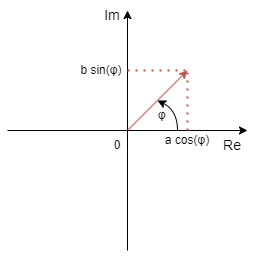

The diagram above was exported from draw.io. Its source (the exported page's mxGraphModel, read from the mxfile embedded in the PNG):
<mxGraphModel dx="819" dy="451" grid="1" gridSize="10" guides="1" tooltips="1" connect="1" arrows="1" fold="1" page="1" pageScale="1" pageWidth="827" pageHeight="1169" math="0" shadow="0">
  <root>
    <mxCell id="0" />
    <mxCell id="1" parent="0" />
    <mxCell id="txjSbKPTVyMxz2eppR7F-1" value="" style="endArrow=classic;html=1;rounded=0;" edge="1" parent="1">
      <mxGeometry width="50" height="50" relative="1" as="geometry">
        <mxPoint x="440" y="360" as="sourcePoint" />
        <mxPoint x="440" y="120" as="targetPoint" />
      </mxGeometry>
    </mxCell>
    <mxCell id="txjSbKPTVyMxz2eppR7F-2" value="" style="endArrow=classic;html=1;rounded=0;" edge="1" parent="1">
      <mxGeometry width="50" height="50" relative="1" as="geometry">
        <mxPoint x="320" y="240" as="sourcePoint" />
        <mxPoint x="560" y="240" as="targetPoint" />
      </mxGeometry>
    </mxCell>
    <mxCell id="txjSbKPTVyMxz2eppR7F-3" value="&lt;font style=&quot;font-size: 14px;&quot;&gt;Im&lt;/font&gt;" style="text;html=1;strokeColor=none;fillColor=none;align=center;verticalAlign=middle;whiteSpace=wrap;rounded=0;" vertex="1" parent="1">
      <mxGeometry x="410" y="110" width="30" height="30" as="geometry" />
    </mxCell>
    <mxCell id="txjSbKPTVyMxz2eppR7F-6" value="&lt;font style=&quot;font-size: 14px;&quot;&gt;Re&lt;/font&gt;" style="text;html=1;strokeColor=none;fillColor=none;align=center;verticalAlign=middle;whiteSpace=wrap;rounded=0;" vertex="1" parent="1">
      <mxGeometry x="530" y="240" width="30" height="30" as="geometry" />
    </mxCell>
    <mxCell id="txjSbKPTVyMxz2eppR7F-7" value="" style="endArrow=classic;html=1;rounded=0;fillColor=#f8cecc;strokeColor=#b85450;" edge="1" parent="1">
      <mxGeometry width="50" height="50" relative="1" as="geometry">
        <mxPoint x="440" y="240" as="sourcePoint" />
        <mxPoint x="500" y="180" as="targetPoint" />
      </mxGeometry>
    </mxCell>
    <mxCell id="txjSbKPTVyMxz2eppR7F-8" value="" style="endArrow=none;dashed=1;html=1;dashPattern=1 3;strokeWidth=2;rounded=0;fillColor=#f8cecc;strokeColor=#b85450;" edge="1" parent="1">
      <mxGeometry width="50" height="50" relative="1" as="geometry">
        <mxPoint x="500" y="240" as="sourcePoint" />
        <mxPoint x="500" y="180" as="targetPoint" />
      </mxGeometry>
    </mxCell>
    <mxCell id="txjSbKPTVyMxz2eppR7F-9" value="" style="endArrow=none;dashed=1;html=1;dashPattern=1 3;strokeWidth=2;rounded=0;fillColor=#f8cecc;strokeColor=#b85450;" edge="1" parent="1">
      <mxGeometry width="50" height="50" relative="1" as="geometry">
        <mxPoint x="440" y="180" as="sourcePoint" />
        <mxPoint x="500" y="180" as="targetPoint" />
      </mxGeometry>
    </mxCell>
    <mxCell id="txjSbKPTVyMxz2eppR7F-10" value="0" style="text;html=1;strokeColor=none;fillColor=none;align=center;verticalAlign=middle;whiteSpace=wrap;rounded=0;" vertex="1" parent="1">
      <mxGeometry x="420" y="240" width="20" height="30" as="geometry" />
    </mxCell>
    <mxCell id="txjSbKPTVyMxz2eppR7F-11" value="a cos(φ)" style="text;html=1;strokeColor=none;fillColor=none;align=center;verticalAlign=middle;whiteSpace=wrap;rounded=0;" vertex="1" parent="1">
      <mxGeometry x="470" y="240" width="60" height="20" as="geometry" />
    </mxCell>
    <mxCell id="txjSbKPTVyMxz2eppR7F-12" value="b sin(φ)" style="text;html=1;strokeColor=none;fillColor=none;align=center;verticalAlign=middle;whiteSpace=wrap;rounded=0;" vertex="1" parent="1">
      <mxGeometry x="389" y="170" width="50" height="20" as="geometry" />
    </mxCell>
    <mxCell id="txjSbKPTVyMxz2eppR7F-15" value="" style="curved=1;endArrow=classic;html=1;rounded=0;" edge="1" parent="1">
      <mxGeometry width="50" height="50" relative="1" as="geometry">
        <mxPoint x="490" y="240" as="sourcePoint" />
        <mxPoint x="470" y="210" as="targetPoint" />
        <Array as="points">
          <mxPoint x="490" y="240" />
          <mxPoint x="490" y="220" />
        </Array>
      </mxGeometry>
    </mxCell>
    <mxCell id="txjSbKPTVyMxz2eppR7F-16" value="φ" style="text;html=1;strokeColor=none;fillColor=none;align=center;verticalAlign=middle;whiteSpace=wrap;rounded=0;" vertex="1" parent="1">
      <mxGeometry x="470" y="220" width="10" height="10" as="geometry" />
    </mxCell>
  </root>
</mxGraphModel>